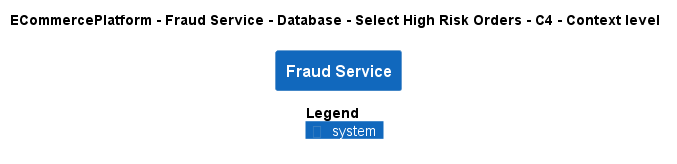

The diagram above was rendered by PlantUML. Its source (embedded in the PNG):
@startuml
!pragma layout smetana
!include ..\..\..\..\..\..\..\.c4s\C4_Context.puml

AddElementTag("c4interflow:lifecycle:new", $bgColor=green, $fontColor=#ffffff, $borderColor=green, $shadowing="False")
AddElementTag("c4interflow:lifecycle:changed", $bgColor=orange, $fontColor=#ffffff, $borderColor=orange, $shadowing="False")
AddElementTag("c4interflow:lifecycle:removed", $bgColor=red, $fontColor=#ffffff, $borderColor=red, $shadowing="False")

AddRelTag("c4interflow:lifecycle:new", $textColor=green, $lineColor=green)
AddRelTag("c4interflow:lifecycle:changed", $textColor=orange, $lineColor=orange)
AddRelTag("c4interflow:lifecycle:removed", $textColor=red, $lineColor=red)

SHOW_PERSON_PORTRAIT()
LAYOUT_TOP_DOWN()

skinparam linetype polyline

title ECommercePlatform - Fraud Service - Database - Select High Risk Orders - C4 - Context level

System(ECommercePlatform.SoftwareSystems.FraudService, "Fraud Service", "")



SHOW_LEGEND()
@enduml